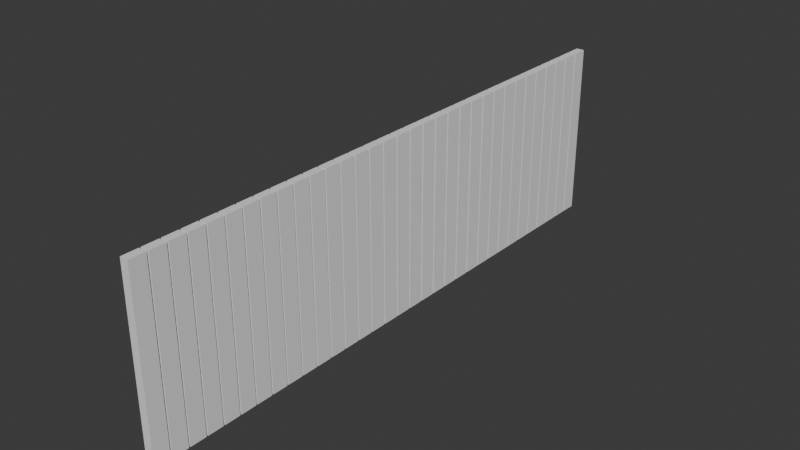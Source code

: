 # Source: zabor10x20.blend  (saved by Blender 4.1.24; exported with 4.5.12 LTS)
import bpy
from mathutils import Matrix  # noqa: F401  (used for matrix-valued properties, if any)

bpy.ops.wm.read_factory_settings(use_empty=True)
scene = bpy.context.scene
scene.name = 'Scene'

# ---- collections
col_collection = bpy.data.collections.new('Collection'); scene.collection.children.link(col_collection)
col_zabor = bpy.data.collections.new('zabor'); scene.collection.children.link(col_zabor)

# ---- world
world_world = bpy.data.worlds.new('World'); scene.world = world_world
world_world.use_nodes = True; world_world.node_tree.nodes.clear()
_N = world_world.node_tree.nodes; _L = world_world.node_tree.links
n0 = _N.new('ShaderNodeOutputWorld'); n0.name = 'World Output'; n0.location = (300, 300)
n1 = _N.new('ShaderNodeBackground'); n1.name = 'Background'; n1.location = (10, 300)
n1.inputs[0].default_value = (0.05088, 0.05088, 0.05088, 1.0)
_L.new(n1.outputs[0], n0.inputs[0])
n0.is_active_output = True
world_world.color = (0.05088, 0.05088, 0.05088)
world_world.use_sun_shadow = False
world_world.sun_shadow_jitter_overblur = 0.0

# ---- meshes
me_plane_023 = bpy.data.meshes.new('Plane.023')
me_plane_023.from_pydata([(-1.112, -0.18, 0.1406), (2.979, -0.18, 0.1406), (2.979, 0.1884, 0.1406), (-1.112, 0.1884, 0.1406), (2.979, -0.18, -0.1406), (2.979, 0.1884, -0.1406), (-1.112, 0.1884, -0.1406), (-1.112, -0.18, -0.1406), (-1.112, 0.2252, 0.1406), (2.979, 0.2252, 0.1406), (2.979, 0.5935, 0.1406), (-1.112, 0.5935, 0.1406), (2.979, 0.2252, -0.1406), (2.979, 0.5935, -0.1406), (-1.112, 0.5935, -0.1406), (-1.112, 0.2252, -0.1406), (-1.112, 0.6303, 0.1406), (2.979, 0.6303, 0.1406), (2.979, 0.9987, 0.1406), (-1.112, 0.9987, 0.1406), (2.979, 0.6303, -0.1406), (2.979, 0.9987, -0.1406), (-1.112, 0.9987, -0.1406), (-1.112, 0.6303, -0.1406), (-1.112, 1.036, 0.1406), (2.979, 1.036, 0.1406), (2.979, 1.404, 0.1406), (-1.112, 1.404, 0.1406), (2.979, 1.036, -0.1406), (2.979, 1.404, -0.1406), (-1.112, 1.404, -0.1406), (-1.112, 1.036, -0.1406), (-1.112, 1.441, 0.1406), (2.979, 1.441, 0.1406), (2.979, 1.809, 0.1406), (-1.112, 1.809, 0.1406), (2.979, 1.441, -0.1406), (2.979, 1.809, -0.1406), (-1.112, 1.809, -0.1406), (-1.112, 1.441, -0.1406), (-1.112, 1.846, 0.1406), (2.979, 1.846, 0.1406), (2.979, 2.214, 0.1406), (-1.112, 2.214, 0.1406), (2.979, 1.846, -0.1406), (2.979, 2.214, -0.1406), (-1.112, 2.214, -0.1406), (-1.112, 1.846, -0.1406), (-1.112, 2.251, 0.1406), (2.979, 2.251, 0.1406), (2.979, 2.619, 0.1406), (-1.112, 2.619, 0.1406), (2.979, 2.251, -0.1406), (2.979, 2.619, -0.1406), (-1.112, 2.619, -0.1406), (-1.112, 2.251, -0.1406), (-1.112, 2.656, 0.1406), (2.979, 2.656, 0.1406), (2.979, 3.024, 0.1406), (-1.112, 3.024, 0.1406), (2.979, 2.656, -0.1406), (2.979, 3.024, -0.1406), (-1.112, 3.024, -0.1406), (-1.112, 2.656, -0.1406), (-1.112, 3.061, 0.1406), (2.979, 3.061, 0.1406), (2.979, 3.43, 0.1406), (-1.112, 3.43, 0.1406), (2.979, 3.061, -0.1406), (2.979, 3.43, -0.1406), (-1.112, 3.43, -0.1406), (-1.112, 3.061, -0.1406), (-1.112, 3.466, 0.1406), (2.979, 3.466, 0.1406), (2.979, 3.835, 0.1406), (-1.112, 3.835, 0.1406), (2.979, 3.466, -0.1406), (2.979, 3.835, -0.1406), (-1.112, 3.835, -0.1406), (-1.112, 3.466, -0.1406), (-1.112, 3.872, 0.1406), (2.979, 3.872, 0.1406), (2.979, 4.24, 0.1406), (-1.112, 4.24, 0.1406), (2.979, 3.872, -0.1406), (2.979, 4.24, -0.1406), (-1.112, 4.24, -0.1406), (-1.112, 3.872, -0.1406), (-1.112, 4.277, 0.1406), (2.979, 4.277, 0.1406), (2.979, 4.645, 0.1406), (-1.112, 4.645, 0.1406), (2.979, 4.277, -0.1406), (2.979, 4.645, -0.1406), (-1.112, 4.645, -0.1406), (-1.112, 4.277, -0.1406), (-1.112, 4.682, 0.1406), (2.979, 4.682, 0.1406), (2.979, 5.05, 0.1406), (-1.112, 5.05, 0.1406), (2.979, 4.682, -0.1406), (2.979, 5.05, -0.1406), (-1.112, 5.05, -0.1406), (-1.112, 4.682, -0.1406), (-1.112, 5.087, 0.1406), (2.979, 5.087, 0.1406), (2.979, 5.455, 0.1406), (-1.112, 5.455, 0.1406), (2.979, 5.087, -0.1406), (2.979, 5.455, -0.1406), (-1.112, 5.455, -0.1406), (-1.112, 5.087, -0.1406), (-1.112, 5.492, 0.1406), (2.979, 5.492, 0.1406), (2.979, 5.861, 0.1406), (-1.112, 5.861, 0.1406), (2.979, 5.492, -0.1406), (2.979, 5.861, -0.1406), (-1.112, 5.861, -0.1406), (-1.112, 5.492, -0.1406), (-1.112, 5.897, 0.1406), (2.979, 5.897, 0.1406), (2.979, 6.266, 0.1406), (-1.112, 6.266, 0.1406), (2.979, 5.897, -0.1406), (2.979, 6.266, -0.1406), (-1.112, 6.266, -0.1406), (-1.112, 5.897, -0.1406), (-1.112, 6.303, 0.1406), (2.979, 6.303, 0.1406), (2.979, 6.671, 0.1406), (-1.112, 6.671, 0.1406), (2.979, 6.303, -0.1406), (2.979, 6.671, -0.1406), (-1.112, 6.671, -0.1406), (-1.112, 6.303, -0.1406), (-1.112, 6.708, 0.1406), (2.979, 6.708, 0.1406), (2.979, 7.076, 0.1406), (-1.112, 7.076, 0.1406), (2.979, 6.708, -0.1406), (2.979, 7.076, -0.1406), (-1.112, 7.076, -0.1406), (-1.112, 6.708, -0.1406), (-1.112, 7.113, 0.1406), (2.979, 7.113, 0.1406), (2.979, 7.481, 0.1406), (-1.112, 7.481, 0.1406), (2.979, 7.113, -0.1406), (2.979, 7.481, -0.1406), (-1.112, 7.481, -0.1406), (-1.112, 7.113, -0.1406), (-1.112, 7.518, 0.1406), (2.979, 7.518, 0.1406), (2.979, 7.886, 0.1406), (-1.112, 7.886, 0.1406), (2.979, 7.518, -0.1406), (2.979, 7.886, -0.1406), (-1.112, 7.886, -0.1406), (-1.112, 7.518, -0.1406), (-1.112, 7.923, 0.1406), (2.979, 7.923, 0.1406), (2.979, 8.292, 0.1406), (-1.112, 8.292, 0.1406), (2.979, 7.923, -0.1406), (2.979, 8.292, -0.1406), (-1.112, 8.292, -0.1406), (-1.112, 7.923, -0.1406), (-1.112, 8.328, 0.1406), (2.979, 8.328, 0.1406), (2.979, 8.697, 0.1406), (-1.112, 8.697, 0.1406), (2.979, 8.328, -0.1406), (2.979, 8.697, -0.1406), (-1.112, 8.697, -0.1406), (-1.112, 8.328, -0.1406), (-1.112, 8.734, 0.1406), (2.979, 8.734, 0.1406), (2.979, 9.102, 0.1406), (-1.112, 9.102, 0.1406), (2.979, 8.734, -0.1406), (2.979, 9.102, -0.1406), (-1.112, 9.102, -0.1406), (-1.112, 8.734, -0.1406), (-1.112, 9.139, 0.1406), (2.979, 9.139, 0.1406), (2.979, 9.507, 0.1406), (-1.112, 9.507, 0.1406), (2.979, 9.139, -0.1406), (2.979, 9.507, -0.1406), (-1.112, 9.507, -0.1406), (-1.112, 9.139, -0.1406), (-1.112, 9.544, 0.1406), (2.979, 9.544, 0.1406), (2.979, 9.912, 0.1406), (-1.112, 9.912, 0.1406), (2.979, 9.544, -0.1406), (2.979, 9.912, -0.1406), (-1.112, 9.912, -0.1406), (-1.112, 9.544, -0.1406), (-1.112, 9.949, 0.1406), (2.979, 9.949, 0.1406), (2.979, 10.32, 0.1406), (-1.112, 10.32, 0.1406), (2.979, 9.949, -0.1406), (2.979, 10.32, -0.1406), (-1.112, 10.32, -0.1406), (-1.112, 9.949, -0.1406), (-1.112, 10.35, 0.1406), (2.979, 10.35, 0.1406), (2.979, 10.72, 0.1406), (-1.112, 10.72, 0.1406), (2.979, 10.35, -0.1406), (2.979, 10.72, -0.1406), (-1.112, 10.72, -0.1406), (-1.112, 10.35, -0.1406), (-1.112, 10.76, 0.1406), (2.979, 10.76, 0.1406), (2.979, 11.13, 0.1406), (-1.112, 11.13, 0.1406), (2.979, 10.76, -0.1406), (2.979, 11.13, -0.1406), (-1.112, 11.13, -0.1406), (-1.112, 10.76, -0.1406), (-1.112, 11.16, 0.1406), (2.979, 11.16, 0.1406), (2.979, 11.53, 0.1406), (-1.112, 11.53, 0.1406), (2.979, 11.16, -0.1406), (2.979, 11.53, -0.1406), (-1.112, 11.53, -0.1406), (-1.112, 11.16, -0.1406), (-1.112, 11.57, 0.1406), (2.979, 11.57, 0.1406), (2.979, 11.94, 0.1406), (-1.112, 11.94, 0.1406), (2.979, 11.57, -0.1406), (2.979, 11.94, -0.1406), (-1.112, 11.94, -0.1406), (-1.112, 11.57, -0.1406), (-1.112, 11.97, 0.1406), (2.979, 11.97, 0.1406), (2.979, 12.34, 0.1406), (-1.112, 12.34, 0.1406), (2.979, 11.97, -0.1406), (2.979, 12.34, -0.1406), (-1.112, 12.34, -0.1406), (-1.112, 11.97, -0.1406), (-1.112, 12.38, 0.1406), (2.979, 12.38, 0.1406), (2.979, 12.75, 0.1406), (-1.112, 12.75, 0.1406), (2.979, 12.38, -0.1406), (2.979, 12.75, -0.1406), (-1.112, 12.75, -0.1406), (-1.112, 12.38, -0.1406), (-1.112, 12.79, 0.1406), (2.979, 12.79, 0.1406), (2.979, 13.15, 0.1406), (-1.112, 13.15, 0.1406), (2.979, 12.79, -0.1406), (2.979, 13.15, -0.1406), (-1.112, 13.15, -0.1406), (-1.112, 12.79, -0.1406)], [], [(0, 1, 4, 7), (7, 4, 5, 6), (1, 2, 5, 4), (2, 3, 6, 5), (3, 0, 7, 6), (1, 0, 3, 2), (8, 9, 12, 15), (15, 12, 13, 14), (9, 10, 13, 12), (10, 11, 14, 13), (11, 8, 15, 14), (9, 8, 11, 10), (16, 17, 20, 23), (23, 20, 21, 22), (17, 18, 21, 20), (18, 19, 22, 21), (19, 16, 23, 22), (17, 16, 19, 18), (24, 25, 28, 31), (31, 28, 29, 30), (25, 26, 29, 28), (26, 27, 30, 29), (27, 24, 31, 30), (25, 24, 27, 26), (32, 33, 36, 39), (39, 36, 37, 38), (33, 34, 37, 36), (34, 35, 38, 37), (35, 32, 39, 38), (33, 32, 35, 34), (40, 41, 44, 47), (47, 44, 45, 46), (41, 42, 45, 44), (42, 43, 46, 45), (43, 40, 47, 46), (41, 40, 43, 42), (48, 49, 52, 55), (55, 52, 53, 54), (49, 50, 53, 52), (50, 51, 54, 53), (51, 48, 55, 54), (49, 48, 51, 50), (56, 57, 60, 63), (63, 60, 61, 62), (57, 58, 61, 60), (58, 59, 62, 61), (59, 56, 63, 62), (57, 56, 59, 58), (64, 65, 68, 71), (71, 68, 69, 70), (65, 66, 69, 68), (66, 67, 70, 69), (67, 64, 71, 70), (65, 64, 67, 66), (72, 73, 76, 79), (79, 76, 77, 78), (73, 74, 77, 76), (74, 75, 78, 77), (75, 72, 79, 78), (73, 72, 75, 74), (80, 81, 84, 87), (87, 84, 85, 86), (81, 82, 85, 84), (82, 83, 86, 85), (83, 80, 87, 86), (81, 80, 83, 82), (88, 89, 92, 95), (95, 92, 93, 94), (89, 90, 93, 92), (90, 91, 94, 93), (91, 88, 95, 94), (89, 88, 91, 90), (96, 97, 100, 103), (103, 100, 101, 102), (97, 98, 101, 100), (98, 99, 102, 101), (99, 96, 103, 102), (97, 96, 99, 98), (104, 105, 108, 111), (111, 108, 109, 110), (105, 106, 109, 108), (106, 107, 110, 109), (107, 104, 111, 110), (105, 104, 107, 106), (112, 113, 116, 119), (119, 116, 117, 118), (113, 114, 117, 116), (114, 115, 118, 117), (115, 112, 119, 118), (113, 112, 115, 114), (120, 121, 124, 127), (127, 124, 125, 126), (121, 122, 125, 124), (122, 123, 126, 125), (123, 120, 127, 126), (121, 120, 123, 122), (128, 129, 132, 135), (135, 132, 133, 134), (129, 130, 133, 132), (130, 131, 134, 133), (131, 128, 135, 134), (129, 128, 131, 130), (136, 137, 140, 143), (143, 140, 141, 142), (137, 138, 141, 140), (138, 139, 142, 141), (139, 136, 143, 142), (137, 136, 139, 138), (144, 145, 148, 151), (151, 148, 149, 150), (145, 146, 149, 148), (146, 147, 150, 149), (147, 144, 151, 150), (145, 144, 147, 146), (152, 153, 156, 159), (159, 156, 157, 158), (153, 154, 157, 156), (154, 155, 158, 157), (155, 152, 159, 158), (153, 152, 155, 154), (160, 161, 164, 167), (167, 164, 165, 166), (161, 162, 165, 164), (162, 163, 166, 165), (163, 160, 167, 166), (161, 160, 163, 162), (168, 169, 172, 175), (175, 172, 173, 174), (169, 170, 173, 172), (170, 171, 174, 173), (171, 168, 175, 174), (169, 168, 171, 170), (176, 177, 180, 183), (183, 180, 181, 182), (177, 178, 181, 180), (178, 179, 182, 181), (179, 176, 183, 182), (177, 176, 179, 178), (184, 185, 188, 191), (191, 188, 189, 190), (185, 186, 189, 188), (186, 187, 190, 189), (187, 184, 191, 190), (185, 184, 187, 186), (192, 193, 196, 199), (199, 196, 197, 198), (193, 194, 197, 196), (194, 195, 198, 197), (195, 192, 199, 198), (193, 192, 195, 194), (200, 201, 204, 207), (207, 204, 205, 206), (201, 202, 205, 204), (202, 203, 206, 205), (203, 200, 207, 206), (201, 200, 203, 202), (208, 209, 212, 215), (215, 212, 213, 214), (209, 210, 213, 212), (210, 211, 214, 213), (211, 208, 215, 214), (209, 208, 211, 210), (216, 217, 220, 223), (223, 220, 221, 222), (217, 218, 221, 220), (218, 219, 222, 221), (219, 216, 223, 222), (217, 216, 219, 218), (224, 225, 228, 231), (231, 228, 229, 230), (225, 226, 229, 228), (226, 227, 230, 229), (227, 224, 231, 230), (225, 224, 227, 226), (232, 233, 236, 239), (239, 236, 237, 238), (233, 234, 237, 236), (234, 235, 238, 237), (235, 232, 239, 238), (233, 232, 235, 234), (240, 241, 244, 247), (247, 244, 245, 246), (241, 242, 245, 244), (242, 243, 246, 245), (243, 240, 247, 246), (241, 240, 243, 242), (248, 249, 252, 255), (255, 252, 253, 254), (249, 250, 253, 252), (250, 251, 254, 253), (251, 248, 255, 254), (249, 248, 251, 250), (256, 257, 260, 263), (263, 260, 261, 262), (257, 258, 261, 260), (258, 259, 262, 261), (259, 256, 263, 262), (257, 256, 259, 258)])
_uv = me_plane_023.uv_layers.new(name='UVMap')
_uv.uv.foreach_set('vector', [0.01052, 0.8105, 0.9895, 0.8105, 0.9895, 0.8105, 0.01052, 0.8105, 0.01052, 0.8105, 0.9895, 0.8105, 0.9895, 0.9895, 0.01052, 0.9895, 0.9895, 0.8105, 0.9895, 0.9895, 0.9895, 0.9895, 0.9895, 0.8105, 0.9895, 0.9895, 0.01052, 0.9895, 0.01052, 0.9895, 0.9895, 0.9895, 0.01052, 0.9895, 0.01052, 0.8105, 0.01052, 0.8105, 0.01052, 0.9895, 0.9895, 0.8105, 0.01052, 0.8105, 0.01052, 0.9895, 0.9895, 0.9895, 0.01052, 0.8105, 0.9895, 0.8105, 0.9895, 0.8105, 0.01052, 0.8105, 0.01052, 0.8105, 0.9895, 0.8105, 0.9895, 0.9895, 0.01052, 0.9895, 0.9895, 0.8105, 0.9895, 0.9895, 0.9895, 0.9895, 0.9895, 0.8105, 0.9895, 0.9895, 0.01052, 0.9895, 0.01052, 0.9895, 0.9895, 0.9895, 0.01052, 0.9895, 0.01052, 0.8105, 0.01052, 0.8105, 0.01052, 0.9895, 0.9895, 0.8105, 0.01052, 0.8105, 0.01052, 0.9895, 0.9895, 0.9895, 0.01052, 0.8105, 0.9895, 0.8105, 0.9895, 0.8105, 0.01052, 0.8105, 0.01052, 0.8105, 0.9895, 0.8105, 0.9895, 0.9895, 0.01052, 0.9895, 0.9895, 0.8105, 0.9895, 0.9895, 0.9895, 0.9895, 0.9895, 0.8105, 0.9895, 0.9895, 0.01052, 0.9895, 0.01052, 0.9895, 0.9895, 0.9895, 0.01052, 0.9895, 0.01052, 0.8105, 0.01052, 0.8105, 0.01052, 0.9895, 0.9895, 0.8105, 0.01052, 0.8105, 0.01052, 0.9895, 0.9895, 0.9895, 0.01052, 0.8105, 0.9895, 0.8105, 0.9895, 0.8105, 0.01052, 0.8105, 0.01052, 0.8105, 0.9895, 0.8105, 0.9895, 0.9895, 0.01052, 0.9895, 0.9895, 0.8105, 0.9895, 0.9895, 0.9895, 0.9895, 0.9895, 0.8105, 0.9895, 0.9895, 0.01052, 0.9895, 0.01052, 0.9895, 0.9895, 0.9895, 0.01052, 0.9895, 0.01052, 0.8105, 0.01052, 0.8105, 0.01052, 0.9895, 0.9895, 0.8105, 0.01052, 0.8105, 0.01052, 0.9895, 0.9895, 0.9895, 0.01052, 0.8105, 0.9895, 0.8105, 0.9895, 0.8105, 0.01052, 0.8105, 0.01052, 0.8105, 0.9895, 0.8105, 0.9895, 0.9895, 0.01052, 0.9895, 0.9895, 0.8105, 0.9895, 0.9895, 0.9895, 0.9895, 0.9895, 0.8105, 0.9895, 0.9895, 0.01052, 0.9895, 0.01052, 0.9895, 0.9895, 0.9895, 0.01052, 0.9895, 0.01052, 0.8105, 0.01052, 0.8105, 0.01052, 0.9895, 0.9895, 0.8105, 0.01052, 0.8105, 0.01052, 0.9895, 0.9895, 0.9895, 0.01052, 0.8105, 0.9895, 0.8105, 0.9895, 0.8105, 0.01052, 0.8105, 0.01052, 0.8105, 0.9895, 0.8105, 0.9895, 0.9895, 0.01052, 0.9895, 0.9895, 0.8105, 0.9895, 0.9895, 0.9895, 0.9895, 0.9895, 0.8105, 0.9895, 0.9895, 0.01052, 0.9895, 0.01052, 0.9895, 0.9895, 0.9895, 0.01052, 0.9895, 0.01052, 0.8105, 0.01052, 0.8105, 0.01052, 0.9895, 0.9895, 0.8105, 0.01052, 0.8105, 0.01052, 0.9895, 0.9895, 0.9895, 0.01052, 0.8105, 0.9895, 0.8105, 0.9895, 0.8105, 0.01052, 0.8105, 0.01052, 0.8105, 0.9895, 0.8105, 0.9895, 0.9895, 0.01052, 0.9895, 0.9895, 0.8105, 0.9895, 0.9895, 0.9895, 0.9895, 0.9895, 0.8105, 0.9895, 0.9895, 0.01052, 0.9895, 0.01052, 0.9895, 0.9895, 0.9895, 0.01052, 0.9895, 0.01052, 0.8105, 0.01052, 0.8105, 0.01052, 0.9895, 0.9895, 0.8105, 0.01052, 0.8105, 0.01052, 0.9895, 0.9895, 0.9895, 0.01052, 0.8105, 0.9895, 0.8105, 0.9895, 0.8105, 0.01052, 0.8105, 0.01052, 0.8105, 0.9895, 0.8105, 0.9895, 0.9895, 0.01052, 0.9895, 0.9895, 0.8105, 0.9895, 0.9895, 0.9895, 0.9895, 0.9895, 0.8105, 0.9895, 0.9895, 0.01052, 0.9895, 0.01052, 0.9895, 0.9895, 0.9895, 0.01052, 0.9895, 0.01052, 0.8105, 0.01052, 0.8105, 0.01052, 0.9895, 0.9895, 0.8105, 0.01052, 0.8105, 0.01052, 0.9895, 0.9895, 0.9895, 0.01052, 0.8105, 0.9895, 0.8105, 0.9895, 0.8105, 0.01052, 0.8105, 0.01052, 0.8105, 0.9895, 0.8105, 0.9895, 0.9895, 0.01052, 0.9895, 0.9895, 0.8105, 0.9895, 0.9895, 0.9895, 0.9895, 0.9895, 0.8105, 0.9895, 0.9895, 0.01052, 0.9895, 0.01052, 0.9895, 0.9895, 0.9895, 0.01052, 0.9895, 0.01052, 0.8105, 0.01052, 0.8105, 0.01052, 0.9895, 0.9895, 0.8105, 0.01052, 0.8105, 0.01052, 0.9895, 0.9895, 0.9895, 0.01052, 0.8105, 0.9895, 0.8105, 0.9895, 0.8105, 0.01052, 0.8105, 0.01052, 0.8105, 0.9895, 0.8105, 0.9895, 0.9895, 0.01052, 0.9895, 0.9895, 0.8105, 0.9895, 0.9895, 0.9895, 0.9895, 0.9895, 0.8105, 0.9895, 0.9895, 0.01052, 0.9895, 0.01052, 0.9895, 0.9895, 0.9895, 0.01052, 0.9895, 0.01052, 0.8105, 0.01052, 0.8105, 0.01052, 0.9895, 0.9895, 0.8105, 0.01052, 0.8105, 0.01052, 0.9895, 0.9895, 0.9895, 0.01052, 0.8105, 0.9895, 0.8105, 0.9895, 0.8105, 0.01052, 0.8105, 0.01052, 0.8105, 0.9895, 0.8105, 0.9895, 0.9895, 0.01052, 0.9895, 0.9895, 0.8105, 0.9895, 0.9895, 0.9895, 0.9895, 0.9895, 0.8105, 0.9895, 0.9895, 0.01052, 0.9895, 0.01052, 0.9895, 0.9895, 0.9895, 0.01052, 0.9895, 0.01052, 0.8105, 0.01052, 0.8105, 0.01052, 0.9895, 0.9895, 0.8105, 0.01052, 0.8105, 0.01052, 0.9895, 0.9895, 0.9895, 0.01052, 0.8105, 0.9895, 0.8105, 0.9895, 0.8105, 0.01052, 0.8105, 0.01052, 0.8105, 0.9895, 0.8105, 0.9895, 0.9895, 0.01052, 0.9895, 0.9895, 0.8105, 0.9895, 0.9895, 0.9895, 0.9895, 0.9895, 0.8105, 0.9895, 0.9895, 0.01052, 0.9895, 0.01052, 0.9895, 0.9895, 0.9895, 0.01052, 0.9895, 0.01052, 0.8105, 0.01052, 0.8105, 0.01052, 0.9895, 0.9895, 0.8105, 0.01052, 0.8105, 0.01052, 0.9895, 0.9895, 0.9895, 0.01052, 0.8105, 0.9895, 0.8105, 0.9895, 0.8105, 0.01052, 0.8105, 0.01052, 0.8105, 0.9895, 0.8105, 0.9895, 0.9895, 0.01052, 0.9895, 0.9895, 0.8105, 0.9895, 0.9895, 0.9895, 0.9895, 0.9895, 0.8105, 0.9895, 0.9895, 0.01052, 0.9895, 0.01052, 0.9895, 0.9895, 0.9895, 0.01052, 0.9895, 0.01052, 0.8105, 0.01052, 0.8105, 0.01052, 0.9895, 0.9895, 0.8105, 0.01052, 0.8105, 0.01052, 0.9895, 0.9895, 0.9895, 0.01052, 0.8105, 0.9895, 0.8105, 0.9895, 0.8105, 0.01052, 0.8105, 0.01052, 0.8105, 0.9895, 0.8105, 0.9895, 0.9895, 0.01052, 0.9895, 0.9895, 0.8105, 0.9895, 0.9895, 0.9895, 0.9895, 0.9895, 0.8105, 0.9895, 0.9895, 0.01052, 0.9895, 0.01052, 0.9895, 0.9895, 0.9895, 0.01052, 0.9895, 0.01052, 0.8105, 0.01052, 0.8105, 0.01052, 0.9895, 0.9895, 0.8105, 0.01052, 0.8105, 0.01052, 0.9895, 0.9895, 0.9895, 0.01052, 0.8105, 0.9895, 0.8105, 0.9895, 0.8105, 0.01052, 0.8105, 0.01052, 0.8105, 0.9895, 0.8105, 0.9895, 0.9895, 0.01052, 0.9895, 0.9895, 0.8105, 0.9895, 0.9895, 0.9895, 0.9895, 0.9895, 0.8105, 0.9895, 0.9895, 0.01052, 0.9895, 0.01052, 0.9895, 0.9895, 0.9895, 0.01052, 0.9895, 0.01052, 0.8105, 0.01052, 0.8105, 0.01052, 0.9895, 0.9895, 0.8105, 0.01052, 0.8105, 0.01052, 0.9895, 0.9895, 0.9895, 0.01052, 0.8105, 0.9895, 0.8105, 0.9895, 0.8105, 0.01052, 0.8105, 0.01052, 0.8105, 0.9895, 0.8105, 0.9895, 0.9895, 0.01052, 0.9895, 0.9895, 0.8105, 0.9895, 0.9895, 0.9895, 0.9895, 0.9895, 0.8105, 0.9895, 0.9895, 0.01052, 0.9895, 0.01052, 0.9895, 0.9895, 0.9895, 0.01052, 0.9895, 0.01052, 0.8105, 0.01052, 0.8105, 0.01052, 0.9895, 0.9895, 0.8105, 0.01052, 0.8105, 0.01052, 0.9895, 0.9895, 0.9895, 0.01052, 0.8105, 0.9895, 0.8105, 0.9895, 0.8105, 0.01052, 0.8105, 0.01052, 0.8105, 0.9895, 0.8105, 0.9895, 0.9895, 0.01052, 0.9895, 0.9895, 0.8105, 0.9895, 0.9895, 0.9895, 0.9895, 0.9895, 0.8105, 0.9895, 0.9895, 0.01052, 0.9895, 0.01052, 0.9895, 0.9895, 0.9895, 0.01052, 0.9895, 0.01052, 0.8105, 0.01052, 0.8105, 0.01052, 0.9895, 0.9895, 0.8105, 0.01052, 0.8105, 0.01052, 0.9895, 0.9895, 0.9895, 0.01052, 0.8105, 0.9895, 0.8105, 0.9895, 0.8105, 0.01052, 0.8105, 0.01052, 0.8105, 0.9895, 0.8105, 0.9895, 0.9895, 0.01052, 0.9895, 0.9895, 0.8105, 0.9895, 0.9895, 0.9895, 0.9895, 0.9895, 0.8105, 0.9895, 0.9895, 0.01052, 0.9895, 0.01052, 0.9895, 0.9895, 0.9895, 0.01052, 0.9895, 0.01052, 0.8105, 0.01052, 0.8105, 0.01052, 0.9895, 0.9895, 0.8105, 0.01052, 0.8105, 0.01052, 0.9895, 0.9895, 0.9895, 0.01052, 0.8105, 0.9895, 0.8105, 0.9895, 0.8105, 0.01052, 0.8105, 0.01052, 0.8105, 0.9895, 0.8105, 0.9895, 0.9895, 0.01052, 0.9895, 0.9895, 0.8105, 0.9895, 0.9895, 0.9895, 0.9895, 0.9895, 0.8105, 0.9895, 0.9895, 0.01052, 0.9895, 0.01052, 0.9895, 0.9895, 0.9895, 0.01052, 0.9895, 0.01052, 0.8105, 0.01052, 0.8105, 0.01052, 0.9895, 0.9895, 0.8105, 0.01052, 0.8105, 0.01052, 0.9895, 0.9895, 0.9895, 0.01052, 0.8105, 0.9895, 0.8105, 0.9895, 0.8105, 0.01052, 0.8105, 0.01052, 0.8105, 0.9895, 0.8105, 0.9895, 0.9895, 0.01052, 0.9895, 0.9895, 0.8105, 0.9895, 0.9895, 0.9895, 0.9895, 0.9895, 0.8105, 0.9895, 0.9895, 0.01052, 0.9895, 0.01052, 0.9895, 0.9895, 0.9895, 0.01052, 0.9895, 0.01052, 0.8105, 0.01052, 0.8105, 0.01052, 0.9895, 0.9895, 0.8105, 0.01052, 0.8105, 0.01052, 0.9895, 0.9895, 0.9895, 0.01052, 0.8105, 0.9895, 0.8105, 0.9895, 0.8105, 0.01052, 0.8105, 0.01052, 0.8105, 0.9895, 0.8105, 0.9895, 0.9895, 0.01052, 0.9895, 0.9895, 0.8105, 0.9895, 0.9895, 0.9895, 0.9895, 0.9895, 0.8105, 0.9895, 0.9895, 0.01052, 0.9895, 0.01052, 0.9895, 0.9895, 0.9895, 0.01052, 0.9895, 0.01052, 0.8105, 0.01052, 0.8105, 0.01052, 0.9895, 0.9895, 0.8105, 0.01052, 0.8105, 0.01052, 0.9895, 0.9895, 0.9895, 0.01052, 0.8105, 0.9895, 0.8105, 0.9895, 0.8105, 0.01052, 0.8105, 0.01052, 0.8105, 0.9895, 0.8105, 0.9895, 0.9895, 0.01052, 0.9895, 0.9895, 0.8105, 0.9895, 0.9895, 0.9895, 0.9895, 0.9895, 0.8105, 0.9895, 0.9895, 0.01052, 0.9895, 0.01052, 0.9895, 0.9895, 0.9895, 0.01052, 0.9895, 0.01052, 0.8105, 0.01052, 0.8105, 0.01052, 0.9895, 0.9895, 0.8105, 0.01052, 0.8105, 0.01052, 0.9895, 0.9895, 0.9895, 0.01052, 0.8105, 0.9895, 0.8105, 0.9895, 0.8105, 0.01052, 0.8105, 0.01052, 0.8105, 0.9895, 0.8105, 0.9895, 0.9895, 0.01052, 0.9895, 0.9895, 0.8105, 0.9895, 0.9895, 0.9895, 0.9895, 0.9895, 0.8105, 0.9895, 0.9895, 0.01052, 0.9895, 0.01052, 0.9895, 0.9895, 0.9895, 0.01052, 0.9895, 0.01052, 0.8105, 0.01052, 0.8105, 0.01052, 0.9895, 0.9895, 0.8105, 0.01052, 0.8105, 0.01052, 0.9895, 0.9895, 0.9895, 0.01052, 0.8105, 0.9895, 0.8105, 0.9895, 0.8105, 0.01052, 0.8105, 0.01052, 0.8105, 0.9895, 0.8105, 0.9895, 0.9895, 0.01052, 0.9895, 0.9895, 0.8105, 0.9895, 0.9895, 0.9895, 0.9895, 0.9895, 0.8105, 0.9895, 0.9895, 0.01052, 0.9895, 0.01052, 0.9895, 0.9895, 0.9895, 0.01052, 0.9895, 0.01052, 0.8105, 0.01052, 0.8105, 0.01052, 0.9895, 0.9895, 0.8105, 0.01052, 0.8105, 0.01052, 0.9895, 0.9895, 0.9895, 0.01052, 0.8105, 0.9895, 0.8105, 0.9895, 0.8105, 0.01052, 0.8105, 0.01052, 0.8105, 0.9895, 0.8105, 0.9895, 0.9895, 0.01052, 0.9895, 0.9895, 0.8105, 0.9895, 0.9895, 0.9895, 0.9895, 0.9895, 0.8105, 0.9895, 0.9895, 0.01052, 0.9895, 0.01052, 0.9895, 0.9895, 0.9895, 0.01052, 0.9895, 0.01052, 0.8105, 0.01052, 0.8105, 0.01052, 0.9895, 0.9895, 0.8105, 0.01052, 0.8105, 0.01052, 0.9895, 0.9895, 0.9895, 0.01052, 0.8105, 0.9895, 0.8105, 0.9895, 0.8105, 0.01052, 0.8105, 0.01052, 0.8105, 0.9895, 0.8105, 0.9895, 0.9895, 0.01052, 0.9895, 0.9895, 0.8105, 0.9895, 0.9895, 0.9895, 0.9895, 0.9895, 0.8105, 0.9895, 0.9895, 0.01052, 0.9895, 0.01052, 0.9895, 0.9895, 0.9895, 0.01052, 0.9895, 0.01052, 0.8105, 0.01052, 0.8105, 0.01052, 0.9895, 0.9895, 0.8105, 0.01052, 0.8105, 0.01052, 0.9895, 0.9895, 0.9895, 0.01052, 0.8105, 0.9895, 0.8105, 0.9895, 0.8105, 0.01052, 0.8105, 0.01052, 0.8105, 0.9895, 0.8105, 0.9895, 0.9895, 0.01052, 0.9895, 0.9895, 0.8105, 0.9895, 0.9895, 0.9895, 0.9895, 0.9895, 0.8105, 0.9895, 0.9895, 0.01052, 0.9895, 0.01052, 0.9895, 0.9895, 0.9895, 0.01052, 0.9895, 0.01052, 0.8105, 0.01052, 0.8105, 0.01052, 0.9895, 0.9895, 0.8105, 0.01052, 0.8105, 0.01052, 0.9895, 0.9895, 0.9895, 0.01052, 0.8105, 0.9895, 0.8105, 0.9895, 0.8105, 0.01052, 0.8105, 0.01052, 0.8105, 0.9895, 0.8105, 0.9895, 0.9895, 0.01052, 0.9895, 0.9895, 0.8105, 0.9895, 0.9895, 0.9895, 0.9895, 0.9895, 0.8105, 0.9895, 0.9895, 0.01052, 0.9895, 0.01052, 0.9895, 0.9895, 0.9895, 0.01052, 0.9895, 0.01052, 0.8105, 0.01052, 0.8105, 0.01052, 0.9895, 0.9895, 0.8105, 0.01052, 0.8105, 0.01052, 0.9895, 0.9895, 0.9895, 0.01052, 0.8105, 0.9895, 0.8105, 0.9895, 0.8105, 0.01052, 0.8105, 0.01052, 0.8105, 0.9895, 0.8105, 0.9895, 0.9895, 0.01052, 0.9895, 0.9895, 0.8105, 0.9895, 0.9895, 0.9895, 0.9895, 0.9895, 0.8105, 0.9895, 0.9895, 0.01052, 0.9895, 0.01052, 0.9895, 0.9895, 0.9895, 0.01052, 0.9895, 0.01052, 0.8105, 0.01052, 0.8105, 0.01052, 0.9895, 0.9895, 0.8105, 0.01052, 0.8105, 0.01052, 0.9895, 0.9895, 0.9895, 0.01052, 0.8105, 0.9895, 0.8105, 0.9895, 0.8105, 0.01052, 0.8105, 0.01052, 0.8105, 0.9895, 0.8105, 0.9895, 0.9895, 0.01052, 0.9895, 0.9895, 0.8105, 0.9895, 0.9895, 0.9895, 0.9895, 0.9895, 0.8105, 0.9895, 0.9895, 0.01052, 0.9895, 0.01052, 0.9895, 0.9895, 0.9895, 0.01052, 0.9895, 0.01052, 0.8105, 0.01052, 0.8105, 0.01052, 0.9895, 0.9895, 0.8105, 0.01052, 0.8105, 0.01052, 0.9895, 0.9895, 0.9895, 0.01052, 0.8105, 0.9895, 0.8105, 0.9895, 0.8105, 0.01052, 0.8105, 0.01052, 0.8105, 0.9895, 0.8105, 0.9895, 0.9895, 0.01052, 0.9895, 0.9895, 0.8105, 0.9895, 0.9895, 0.9895, 0.9895, 0.9895, 0.8105, 0.9895, 0.9895, 0.01052, 0.9895, 0.01052, 0.9895, 0.9895, 0.9895, 0.01052, 0.9895, 0.01052, 0.8105, 0.01052, 0.8105, 0.01052, 0.9895, 0.9895, 0.8105, 0.01052, 0.8105, 0.01052, 0.9895, 0.9895, 0.9895, 0.01052, 0.8105, 0.9895, 0.8105, 0.9895, 0.8105, 0.01052, 0.8105, 0.01052, 0.8105, 0.9895, 0.8105, 0.9895, 0.9895, 0.01052, 0.9895, 0.9895, 0.8105, 0.9895, 0.9895, 0.9895, 0.9895, 0.9895, 0.8105, 0.9895, 0.9895, 0.01052, 0.9895, 0.01052, 0.9895, 0.9895, 0.9895, 0.01052, 0.9895, 0.01052, 0.8105, 0.01052, 0.8105, 0.01052, 0.9895, 0.9895, 0.8105, 0.01052, 0.8105, 0.01052, 0.9895, 0.9895, 0.9895, 0.01052, 0.8105, 0.9895, 0.8105, 0.9895, 0.8105, 0.01052, 0.8105, 0.01052, 0.8105, 0.9895, 0.8105, 0.9895, 0.9895, 0.01052, 0.9895, 0.9895, 0.8105, 0.9895, 0.9895, 0.9895, 0.9895, 0.9895, 0.8105, 0.9895, 0.9895, 0.01052, 0.9895, 0.01052, 0.9895, 0.9895, 0.9895, 0.01052, 0.9895, 0.01052, 0.8105, 0.01052, 0.8105, 0.01052, 0.9895, 0.9895, 0.8105, 0.01052, 0.8105, 0.01052, 0.9895, 0.9895, 0.9895])
me_plane_023.update()

# ---- objects
ob_zabor10x20 = bpy.data.objects.new('zabor10x20', me_plane_023)

# ---- transforms, parenting, visibility, modifiers, constraints
ob_zabor10x20.location = (10.95, 2.281, 1.53)
ob_zabor10x20.rotation_euler = (-0.0, 4.712, 0.0)
ob_zabor10x20.scale = (1.5, 1.5, 1.0)

# ---- collection membership
col_zabor.objects.link(ob_zabor10x20)

# ---- scene / render settings (as saved in the file)
scene.frame_start = 1; scene.frame_end = 250; scene.frame_set(1)
scene.render.engine = 'BLENDER_EEVEE_NEXT'
scene.cycles.sampling_pattern = 'TABULATED_SOBOL'
scene.eevee.ray_tracing_options.trace_max_roughness = 0.0
bpy.context.view_layer.update()

# ---- added for rendering (the .blend has no active camera and no usable light): camera, sun
cam_auto = bpy.data.cameras.new('AutoCamera')
cam_auto.lens = 50.0
cam_auto.sensor_width = 36.0
cam_auto.clip_end = 1000.0
ob_auto_camera = bpy.data.objects.new('AutoCamera', cam_auto)
scene.collection.objects.link(ob_auto_camera)
ob_auto_camera.location = (30.3079, -11.2181, 18.4163)
ob_auto_camera.rotation_euler = (1.09748, -7.21219e-08, 0.694738)
scene.camera = ob_auto_camera
light_auto_sun = bpy.data.lights.new('AutoSun', 'SUN')
light_auto_sun.energy = 3.0
light_auto_sun.angle = 0.0523599
ob_auto_sun = bpy.data.objects.new('AutoSun', light_auto_sun)
scene.collection.objects.link(ob_auto_sun)
ob_auto_sun.rotation_euler = (0.872665, 0.174533, 0.523599)
bpy.context.view_layer.update()
